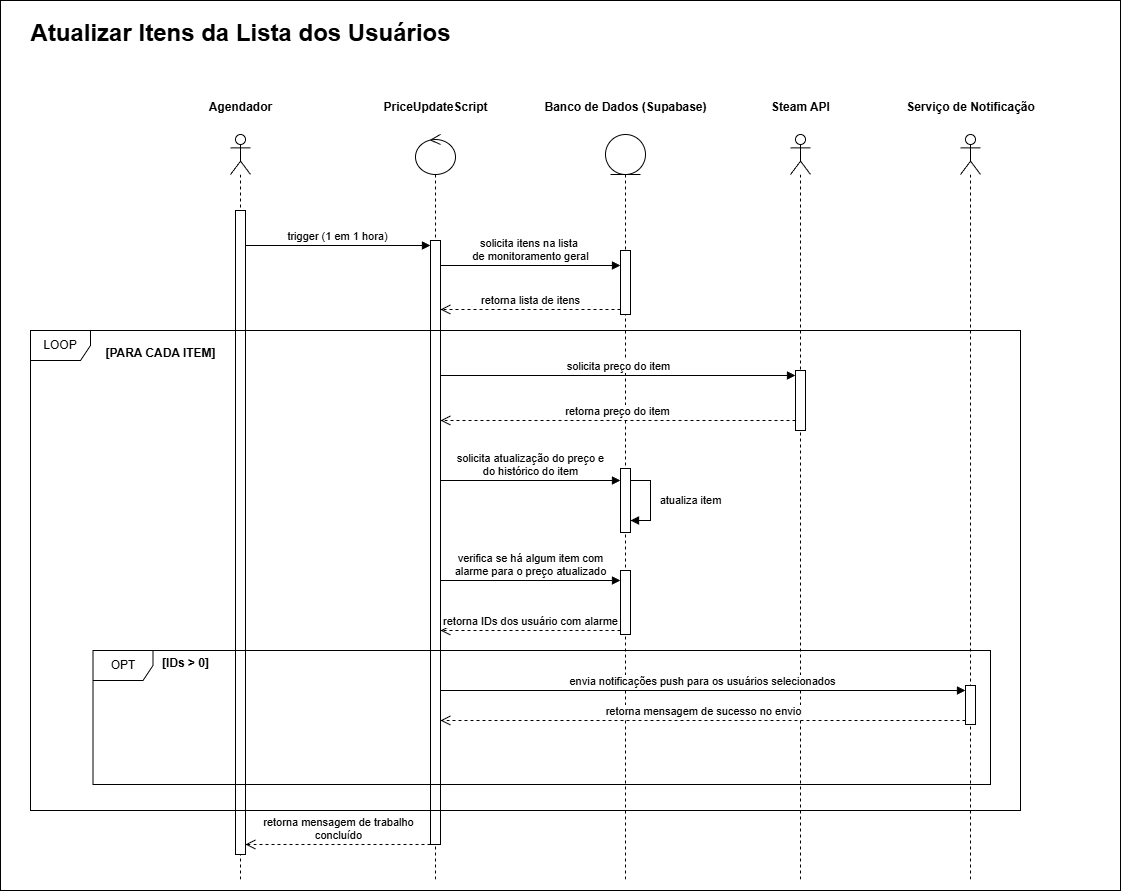

The diagram above was exported from draw.io. Its source (the exported page's mxGraphModel, read from the mxfile embedded in the PNG):
<mxGraphModel dx="2503" dy="1486" grid="1" gridSize="10" guides="1" tooltips="1" connect="1" arrows="1" fold="1" page="1" pageScale="1" pageWidth="827" pageHeight="1169" math="0" shadow="0">
  <root>
    <mxCell id="0" />
    <mxCell id="1" parent="0" />
    <mxCell id="JMCXHBJ15aaux2_E25vX-86" parent="1" style="rounded=0;whiteSpace=wrap;html=1;movable=1;resizable=1;rotatable=1;deletable=1;editable=1;locked=0;connectable=1;" value="" vertex="1">
      <mxGeometry height="890" width="1120" x="840" y="40" as="geometry" />
    </mxCell>
    <mxCell id="JMCXHBJ15aaux2_E25vX-87" parent="1" style="text;align=center;fontStyle=1;verticalAlign=middle;spacingLeft=3;spacingRight=3;strokeColor=none;rotatable=0;points=[[0,0.5],[1,0.5]];portConstraint=eastwest;html=1;" value="&lt;font style=&quot;font-size: 24px;&quot;&gt;Atualizar Itens da Lista dos Usuários&lt;/font&gt;" vertex="1">
      <mxGeometry height="26" width="420" x="870" y="60" as="geometry" />
    </mxCell>
    <mxCell id="JMCXHBJ15aaux2_E25vX-88" parent="1" style="shape=umlLifeline;perimeter=lifelinePerimeter;whiteSpace=wrap;html=1;container=1;dropTarget=0;collapsible=0;recursiveResize=0;outlineConnect=0;portConstraint=eastwest;newEdgeStyle={&quot;curved&quot;:0,&quot;rounded&quot;:0};participant=umlActor;" value="" vertex="1">
      <mxGeometry height="746" width="20" x="1070" y="174" as="geometry" />
    </mxCell>
    <mxCell id="JMCXHBJ15aaux2_E25vX-89" parent="JMCXHBJ15aaux2_E25vX-88" style="html=1;points=[[0,0,0,0,5],[0,1,0,0,-5],[1,0,0,0,5],[1,1,0,0,-5]];perimeter=orthogonalPerimeter;outlineConnect=0;targetShapes=umlLifeline;portConstraint=eastwest;newEdgeStyle={&quot;curved&quot;:0,&quot;rounded&quot;:0};" value="" vertex="1">
      <mxGeometry height="644" width="10" x="5" y="76" as="geometry" />
    </mxCell>
    <mxCell id="JMCXHBJ15aaux2_E25vX-90" parent="1" style="shape=umlLifeline;perimeter=lifelinePerimeter;whiteSpace=wrap;html=1;container=1;dropTarget=0;collapsible=0;recursiveResize=0;outlineConnect=0;portConstraint=eastwest;newEdgeStyle={&quot;curved&quot;:0,&quot;rounded&quot;:0};participant=umlControl;" value="" vertex="1">
      <mxGeometry height="746" width="40" x="1255" y="174" as="geometry" />
    </mxCell>
    <mxCell id="JMCXHBJ15aaux2_E25vX-91" parent="JMCXHBJ15aaux2_E25vX-90" style="html=1;points=[[0,0,0,0,5],[0,1,0,0,-5],[1,0,0,0,5],[1,1,0,0,-5]];perimeter=orthogonalPerimeter;outlineConnect=0;targetShapes=umlLifeline;portConstraint=eastwest;newEdgeStyle={&quot;curved&quot;:0,&quot;rounded&quot;:0};" value="" vertex="1">
      <mxGeometry height="604" width="10" x="15" y="106" as="geometry" />
    </mxCell>
    <mxCell id="JMCXHBJ15aaux2_E25vX-92" parent="1" style="shape=umlLifeline;perimeter=lifelinePerimeter;whiteSpace=wrap;html=1;container=1;dropTarget=0;collapsible=0;recursiveResize=0;outlineConnect=0;portConstraint=eastwest;newEdgeStyle={&quot;curved&quot;:0,&quot;rounded&quot;:0};participant=umlEntity;" value="" vertex="1">
      <mxGeometry height="746" width="40" x="1445" y="174" as="geometry" />
    </mxCell>
    <mxCell id="JMCXHBJ15aaux2_E25vX-93" parent="JMCXHBJ15aaux2_E25vX-92" style="html=1;points=[[0,0,0,0,5],[0,1,0,0,-5],[1,0,0,0,5],[1,1,0,0,-5]];perimeter=orthogonalPerimeter;outlineConnect=0;targetShapes=umlLifeline;portConstraint=eastwest;newEdgeStyle={&quot;curved&quot;:0,&quot;rounded&quot;:0};" value="" vertex="1">
      <mxGeometry height="64" width="10" x="15" y="116" as="geometry" />
    </mxCell>
    <mxCell id="JMCXHBJ15aaux2_E25vX-94" parent="1" style="shape=umlLifeline;perimeter=lifelinePerimeter;whiteSpace=wrap;html=1;container=1;dropTarget=0;collapsible=0;recursiveResize=0;outlineConnect=0;portConstraint=eastwest;newEdgeStyle={&quot;curved&quot;:0,&quot;rounded&quot;:0};participant=umlActor;" value="" vertex="1">
      <mxGeometry height="746" width="20" x="1630" y="174" as="geometry" />
    </mxCell>
    <mxCell id="JMCXHBJ15aaux2_E25vX-95" parent="1" style="text;align=center;fontStyle=1;verticalAlign=middle;spacingLeft=3;spacingRight=3;strokeColor=none;rotatable=0;points=[[0,0.5],[1,0.5]];portConstraint=eastwest;html=1;" value="Agendador" vertex="1">
      <mxGeometry height="26" width="80" x="1040" y="134" as="geometry" />
    </mxCell>
    <mxCell id="JMCXHBJ15aaux2_E25vX-96" parent="1" style="text;align=center;fontStyle=1;verticalAlign=middle;spacingLeft=3;spacingRight=3;strokeColor=none;rotatable=0;points=[[0,0.5],[1,0.5]];portConstraint=eastwest;html=1;" value="PriceUpdateScript" vertex="1">
      <mxGeometry height="26" width="105" x="1222.5" y="134" as="geometry" />
    </mxCell>
    <mxCell id="JMCXHBJ15aaux2_E25vX-97" parent="1" style="text;align=center;fontStyle=1;verticalAlign=middle;spacingLeft=3;spacingRight=3;strokeColor=none;rotatable=0;points=[[0,0.5],[1,0.5]];portConstraint=eastwest;html=1;" value="Banco de Dados (Supabase)" vertex="1">
      <mxGeometry height="26" width="175" x="1377.5" y="134" as="geometry" />
    </mxCell>
    <mxCell id="JMCXHBJ15aaux2_E25vX-98" parent="1" style="text;align=center;fontStyle=1;verticalAlign=middle;spacingLeft=3;spacingRight=3;strokeColor=none;rotatable=0;points=[[0,0.5],[1,0.5]];portConstraint=eastwest;html=1;" value="Steam API" vertex="1">
      <mxGeometry height="26" width="80" x="1600" y="134" as="geometry" />
    </mxCell>
    <mxCell id="JMCXHBJ15aaux2_E25vX-99" edge="1" parent="1" source="JMCXHBJ15aaux2_E25vX-89" style="html=1;verticalAlign=bottom;endArrow=block;curved=0;rounded=0;entryX=0;entryY=0;entryDx=0;entryDy=5;entryPerimeter=0;" target="JMCXHBJ15aaux2_E25vX-91" value="trigger (1 em 1 hora)">
      <mxGeometry relative="1" as="geometry">
        <mxPoint x="1080" y="290" as="sourcePoint" />
        <mxPoint x="1255" y="290" as="targetPoint" />
      </mxGeometry>
    </mxCell>
    <mxCell id="JMCXHBJ15aaux2_E25vX-100" edge="1" parent="1" style="html=1;verticalAlign=bottom;endArrow=block;curved=0;rounded=0;" value="solicita itens na lista&amp;nbsp;&lt;div&gt;de monitoramento geral&lt;/div&gt;">
      <mxGeometry relative="1" as="geometry">
        <mxPoint x="1280" y="304.99999999999955" as="sourcePoint" />
        <mxPoint x="1460" y="304.99999999999955" as="targetPoint" />
      </mxGeometry>
    </mxCell>
    <mxCell id="JMCXHBJ15aaux2_E25vX-101" edge="1" parent="1" source="JMCXHBJ15aaux2_E25vX-93" style="html=1;verticalAlign=bottom;endArrow=open;dashed=1;endSize=8;curved=0;rounded=0;exitX=0;exitY=1;exitDx=0;exitDy=-5;exitPerimeter=0;" target="JMCXHBJ15aaux2_E25vX-91" value="retorna lista de itens">
      <mxGeometry relative="1" as="geometry">
        <mxPoint x="1460" y="350" as="sourcePoint" />
        <mxPoint x="1280" y="350" as="targetPoint" />
      </mxGeometry>
    </mxCell>
    <mxCell id="JMCXHBJ15aaux2_E25vX-102" parent="1" style="shape=umlFrame;whiteSpace=wrap;html=1;pointerEvents=0;" value="LOOP" vertex="1">
      <mxGeometry height="480" width="990" x="870" y="370" as="geometry" />
    </mxCell>
    <mxCell id="JMCXHBJ15aaux2_E25vX-103" parent="1" style="text;align=center;fontStyle=1;verticalAlign=middle;spacingLeft=3;spacingRight=3;strokeColor=none;rotatable=0;points=[[0,0.5],[1,0.5]];portConstraint=eastwest;html=1;" value="[PARA CADA ITEM]" vertex="1">
      <mxGeometry height="26" width="120" x="940" y="380" as="geometry" />
    </mxCell>
    <mxCell id="JMCXHBJ15aaux2_E25vX-104" edge="1" parent="1" source="JMCXHBJ15aaux2_E25vX-91" style="html=1;verticalAlign=bottom;endArrow=block;curved=0;rounded=0;entryX=0;entryY=0;entryDx=0;entryDy=5;entryPerimeter=0;" target="JMCXHBJ15aaux2_E25vX-105" value="solicita preço do item">
      <mxGeometry relative="1" as="geometry">
        <mxPoint x="1280" y="420" as="sourcePoint" />
        <mxPoint x="1460" y="420" as="targetPoint" />
      </mxGeometry>
    </mxCell>
    <mxCell id="JMCXHBJ15aaux2_E25vX-105" parent="1" style="html=1;points=[[0,0,0,0,5],[0,1,0,0,-5],[1,0,0,0,5],[1,1,0,0,-5]];perimeter=orthogonalPerimeter;outlineConnect=0;targetShapes=umlLifeline;portConstraint=eastwest;newEdgeStyle={&quot;curved&quot;:0,&quot;rounded&quot;:0};" value="" vertex="1">
      <mxGeometry height="60" width="10" x="1635" y="410" as="geometry" />
    </mxCell>
    <mxCell id="JMCXHBJ15aaux2_E25vX-106" edge="1" parent="1" style="html=1;verticalAlign=bottom;endArrow=open;dashed=1;endSize=8;curved=0;rounded=0;exitX=0;exitY=1;exitDx=0;exitDy=-5;exitPerimeter=0;" target="JMCXHBJ15aaux2_E25vX-91" value="retorna preço do item">
      <mxGeometry relative="1" as="geometry">
        <mxPoint x="1635" y="460" as="sourcePoint" />
        <mxPoint x="1455" y="460" as="targetPoint" />
      </mxGeometry>
    </mxCell>
    <mxCell id="JMCXHBJ15aaux2_E25vX-107" parent="1" style="html=1;points=[[0,0,0,0,5],[0,1,0,0,-5],[1,0,0,0,5],[1,1,0,0,-5]];perimeter=orthogonalPerimeter;outlineConnect=0;targetShapes=umlLifeline;portConstraint=eastwest;newEdgeStyle={&quot;curved&quot;:0,&quot;rounded&quot;:0};" value="" vertex="1">
      <mxGeometry height="64" width="10" x="1460" y="508" as="geometry" />
    </mxCell>
    <mxCell id="JMCXHBJ15aaux2_E25vX-108" edge="1" parent="1" style="html=1;verticalAlign=bottom;endArrow=block;curved=0;rounded=0;" value="solicita atualização do preço e&lt;br&gt;do histórico do item">
      <mxGeometry relative="1" as="geometry">
        <mxPoint x="1280" y="520" as="sourcePoint" />
        <mxPoint x="1460" y="520" as="targetPoint" />
      </mxGeometry>
    </mxCell>
    <mxCell id="JMCXHBJ15aaux2_E25vX-109" edge="1" parent="1" source="JMCXHBJ15aaux2_E25vX-107" style="html=1;verticalAlign=bottom;endArrow=block;curved=0;rounded=0;" target="JMCXHBJ15aaux2_E25vX-107" value="atualiza item">
      <mxGeometry relative="1" x="0.25" y="40" as="geometry">
        <mxPoint y="-1" as="offset" />
        <Array as="points">
          <mxPoint x="1490" y="560" />
        </Array>
        <mxPoint x="1470" y="530" as="sourcePoint" />
        <mxPoint x="1650" y="530" as="targetPoint" />
      </mxGeometry>
    </mxCell>
    <mxCell id="JMCXHBJ15aaux2_E25vX-110" parent="1" style="html=1;points=[[0,0,0,0,5],[0,1,0,0,-5],[1,0,0,0,5],[1,1,0,0,-5]];perimeter=orthogonalPerimeter;outlineConnect=0;targetShapes=umlLifeline;portConstraint=eastwest;newEdgeStyle={&quot;curved&quot;:0,&quot;rounded&quot;:0};" value="" vertex="1">
      <mxGeometry height="64" width="10" x="1460" y="610" as="geometry" />
    </mxCell>
    <mxCell id="JMCXHBJ15aaux2_E25vX-111" edge="1" parent="1" style="html=1;verticalAlign=bottom;endArrow=block;curved=0;rounded=0;" value="verifica se há algum item com &lt;br&gt;alarme para o preço atualizado">
      <mxGeometry relative="1" as="geometry">
        <mxPoint x="1280" y="620" as="sourcePoint" />
        <mxPoint x="1460" y="620" as="targetPoint" />
      </mxGeometry>
    </mxCell>
    <mxCell id="JMCXHBJ15aaux2_E25vX-112" edge="1" parent="1" style="html=1;verticalAlign=bottom;endArrow=open;dashed=1;endSize=8;curved=0;rounded=0;exitX=0;exitY=1;exitDx=0;exitDy=-5;exitPerimeter=0;" target="JMCXHBJ15aaux2_E25vX-91" value="retorna IDs dos usuário com alarme">
      <mxGeometry relative="1" as="geometry">
        <mxPoint x="1460" y="670" as="sourcePoint" />
        <mxPoint x="1105" y="670" as="targetPoint" />
      </mxGeometry>
    </mxCell>
    <mxCell id="JMCXHBJ15aaux2_E25vX-113" parent="1" style="shape=umlFrame;whiteSpace=wrap;html=1;pointerEvents=0;" value="OPT" vertex="1">
      <mxGeometry height="134" width="897.5" x="932.5" y="690" as="geometry" />
    </mxCell>
    <mxCell id="JMCXHBJ15aaux2_E25vX-114" parent="1" style="text;align=center;fontStyle=1;verticalAlign=middle;spacingLeft=3;spacingRight=3;strokeColor=none;rotatable=0;points=[[0,0.5],[1,0.5]];portConstraint=eastwest;html=1;" value="[IDs &amp;gt; 0]" vertex="1">
      <mxGeometry height="26" width="50" x="1000" y="690" as="geometry" />
    </mxCell>
    <mxCell id="JMCXHBJ15aaux2_E25vX-115" parent="1" style="shape=umlLifeline;perimeter=lifelinePerimeter;whiteSpace=wrap;html=1;container=1;dropTarget=0;collapsible=0;recursiveResize=0;outlineConnect=0;portConstraint=eastwest;newEdgeStyle={&quot;curved&quot;:0,&quot;rounded&quot;:0};participant=umlActor;" value="" vertex="1">
      <mxGeometry height="746" width="20" x="1800" y="174" as="geometry" />
    </mxCell>
    <mxCell id="JMCXHBJ15aaux2_E25vX-116" parent="JMCXHBJ15aaux2_E25vX-115" style="html=1;points=[[0,0,0,0,5],[0,1,0,0,-5],[1,0,0,0,5],[1,1,0,0,-5]];perimeter=orthogonalPerimeter;outlineConnect=0;targetShapes=umlLifeline;portConstraint=eastwest;newEdgeStyle={&quot;curved&quot;:0,&quot;rounded&quot;:0};" value="" vertex="1">
      <mxGeometry height="39" width="10" x="5" y="551" as="geometry" />
    </mxCell>
    <mxCell id="JMCXHBJ15aaux2_E25vX-117" parent="1" style="text;align=center;fontStyle=1;verticalAlign=middle;spacingLeft=3;spacingRight=3;strokeColor=none;rotatable=0;points=[[0,0.5],[1,0.5]];portConstraint=eastwest;html=1;" value="Serviço de Notificação" vertex="1">
      <mxGeometry height="26" width="130" x="1745" y="134" as="geometry" />
    </mxCell>
    <mxCell id="JMCXHBJ15aaux2_E25vX-118" edge="1" parent="1" style="html=1;verticalAlign=bottom;endArrow=block;curved=0;rounded=0;entryX=0;entryY=0;entryDx=0;entryDy=5;entryPerimeter=0;" target="JMCXHBJ15aaux2_E25vX-116" value="envia notificações push para os usuários selecionados">
      <mxGeometry relative="1" as="geometry">
        <mxPoint x="1280" y="730" as="sourcePoint" />
        <mxPoint x="1800" y="730" as="targetPoint" />
      </mxGeometry>
    </mxCell>
    <mxCell id="JMCXHBJ15aaux2_E25vX-119" edge="1" parent="1" style="html=1;verticalAlign=bottom;endArrow=open;dashed=1;endSize=8;curved=0;rounded=0;exitX=0;exitY=1;exitDx=0;exitDy=-5;exitPerimeter=0;" target="JMCXHBJ15aaux2_E25vX-91" value="retorna mensagem de sucesso no envio">
      <mxGeometry relative="1" as="geometry">
        <mxPoint x="1805" y="760" as="sourcePoint" />
        <mxPoint x="1625" y="760" as="targetPoint" />
      </mxGeometry>
    </mxCell>
    <mxCell id="JMCXHBJ15aaux2_E25vX-120" edge="1" parent="1" style="html=1;verticalAlign=bottom;endArrow=open;dashed=1;endSize=8;curved=0;rounded=0;" value="retorna mensagem de trabalho&lt;br&gt;concluído">
      <mxGeometry relative="1" as="geometry">
        <mxPoint x="1270" y="884" as="sourcePoint" />
        <mxPoint x="1085" y="884" as="targetPoint" />
      </mxGeometry>
    </mxCell>
  </root>
</mxGraphModel>